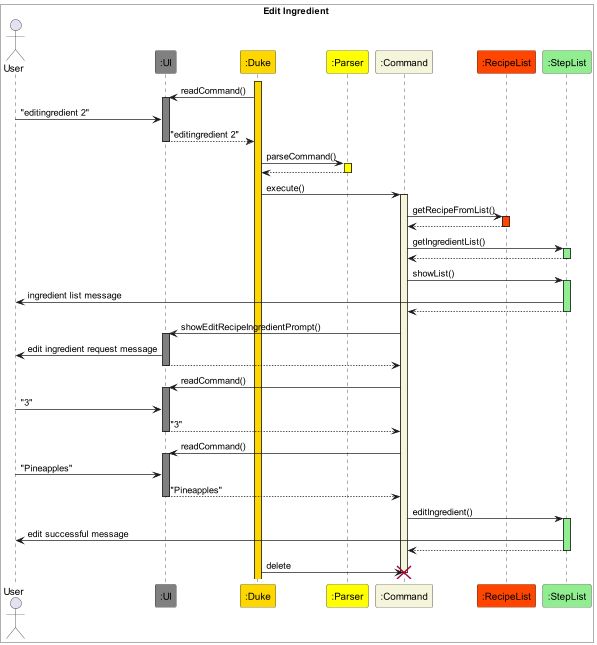

The diagram above was rendered by PlantUML. Its source (embedded in the PNG):
@startuml EditRecipeIngredients
box Edit Ingredient #White
Actor User
participant ":UI" as UI #Gray
participant ":Duke" as Duke #Gold
participant ":Parser" as Parser #Yellow
participant ":Command" as Command #Beige
participant ":RecipeList" as RecipeList #OrangeRed
participant ":StepList" as IngredientList #LightGreen
end box

activate Duke #Gold
Duke -> UI : readCommand()
activate UI #Gray
User -> UI : "editingredient 2"
UI --> Duke : "editingredient 2"
deactivate UI
Duke -> Parser : parseCommand()
activate Parser #Yellow
Parser --> Duke
deactivate Parser
Duke -> Command : execute()
activate Command #Beige
Command -> RecipeList : getRecipeFromList()
activate RecipeList #OrangeRed
RecipeList --> Command
deactivate RecipeList
Command -> IngredientList: getIngredientList()
activate IngredientList #LightGreen
IngredientList --> Command
deactivate IngredientList
Command -> IngredientList : showList()
activate IngredientList #LightGreen
IngredientList -> User : ingredient list message
IngredientList --> Command
deactivate IngredientList
Command -> UI : showEditRecipeIngredientPrompt()
activate UI #Gray
UI -> User : edit ingredient request message
UI --> Command
deactivate UI
Command -> UI : readCommand()
activate UI #Gray
User -> UI : "3"
UI --> Command : "3"
deactivate UI
Command -> UI : readCommand()
activate UI #Gray
User -> UI : "Pineapples"
UI --> Command : "Pineapples"
deactivate UI
Command -> IngredientList : editIngredient()
activate IngredientList #LightGreen
IngredientList -> User : edit successful message
IngredientList --> Command
deactivate IngredientList
Duke -> Command : delete
deactivate Command
destroy Command


@enduml